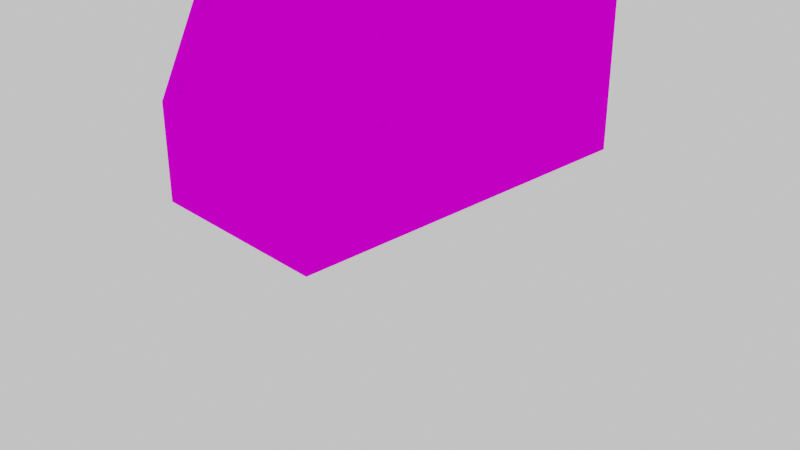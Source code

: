 # Source: correio.blend  (saved by Blender 2.91.10; exported with 4.5.12 LTS)
import bpy
from mathutils import Matrix  # noqa: F401  (used for matrix-valued properties, if any)

bpy.ops.wm.read_factory_settings(use_empty=True)
scene = bpy.context.scene
scene.name = 'Scene'

# ---- collections
col_collection = bpy.data.collections.new('Collection'); scene.collection.children.link(col_collection)

# ---- images (referenced by path relative to the original .blend; pixels are not part of the script)
import os
ASSET_DIR = os.environ.get("B2B_ASSET_DIR", "")  # directory of the original .blend (textures are referenced by path, not embedded)
HERE = os.path.dirname(os.path.abspath(__file__))  # packed textures are extracted next to this script under _unpacked/

def load_image(name, relpath, width, height, colorspace="sRGB"):
    """Load a texture the original file referenced (path relative to the .blend, or extracted next to this script)."""
    p = next((c for c in (os.path.join(HERE, relpath), os.path.join(ASSET_DIR, relpath)) if relpath and os.path.exists(c)), "")
    if p:
        img = bpy.data.images.load(p, check_existing=True)
        img.name = name
    else:  # same state as the original file: an image datablock whose file is absent (Cycles renders it pink)
        img = bpy.data.images.new(name, width, height)
        img.source = "FILE"
        img.filepath = "//" + (relpath or name)
    img.colorspace_settings.name = colorspace
    return img
img_correio_color_png = load_image('correio_color.png', 'correio_color.png', 1024, 1024, 'sRGB')

# ---- materials (node trees are filled in below, after node groups)
mat_material = bpy.data.materials.new('Material')
mat_material.alpha_threshold = 0.0
mat_material.use_transparent_shadow = False
mat_material.line_color = (0.0, 0.0, 0.0, 1.0)

# ---- material node trees
mat_material.use_nodes = True; mat_material.node_tree.nodes.clear()
_N = mat_material.node_tree.nodes; _L = mat_material.node_tree.links
n0 = _N.new('ShaderNodeOutputMaterial'); n0.name = 'Material Output'; n0.location = (300, 300)
n1 = _N.new('ShaderNodeBsdfDiffuse'); n1.name = 'Diffuse BSDF'; n1.location = (10, 300)
n1.inputs[1].default_value = 0.4
n2 = _N.new('ShaderNodeTexImage'); n2.name = 'Image Texture'; n2.location = (-280, 280)
n2.image = img_correio_color_png
_L.new(n1.outputs[0], n0.inputs[0])
_L.new(n2.outputs[0], n1.inputs[0])
n0.is_active_output = True

# ---- world
world_world_001 = bpy.data.worlds.new('World.001'); scene.world = world_world_001
world_world_001.use_nodes = True; world_world_001.node_tree.nodes.clear()
_N = world_world_001.node_tree.nodes; _L = world_world_001.node_tree.links
n0 = _N.new('ShaderNodeBackground'); n0.name = 'Background'; n0.location = (10, 300)
n0.inputs[0].default_value = (0.7357, 0.7357, 0.7357, 1.0)
n1 = _N.new('ShaderNodeOutputWorld'); n1.name = 'World Output'; n1.location = (300, 300)
_L.new(n0.outputs[0], n1.inputs[0])
n1.is_active_output = True
world_world_001.use_sun_shadow = False
world_world_001.sun_shadow_jitter_overblur = 0.0

# ---- cameras
cam_camera = bpy.data.cameras.new('Camera')
cam_camera.clip_end = 100.0
cam_camera.ortho_scale = 7.314

# ---- meshes
me_cube = bpy.data.meshes.new('Cube')
me_cube.from_pydata([(1.0, 1.994, 2.493), (1.0, 1.994, 0.4934), (1.0, -1.994, 1.493), (1.0, -1.994, 0.4934), (1.0, -1.5, 0.4934), (1.0, -1.5, 2.493), (1.0, -1.003, 0.4934), (1.0, -1.003, 2.493), (1.0, 1.994, 1.493), (1.0, -1.003, 1.493), (1.0, -1.5, 1.493), (1.0, 1.994, 2.793), (1.0, -1.003, 2.793), (0.8845, -1.553, 2.386), (0.8845, -1.941, 1.601), (0.8845, -1.486, 2.353), (0.8845, -1.874, 1.568), (1.0, -1.481, 2.378), (1.0, -1.88, 1.57), (1.0, -1.079, 2.378), (1.0, -1.079, 1.57), (1.0, -1.481, 1.57), (0.9464, -1.481, 2.378), (0.9464, -1.88, 1.57), (0.9464, -1.079, 2.378), (0.9464, -1.079, 1.57), (0.9464, -1.481, 1.57), (0.6049, 2.097, 0.6808), (0.6049, 2.097, 0.9178), (0.6049, 1.965, 0.9178), (0.6049, 1.965, 0.6808), (0.6049, -2.109, 0.6808), (0.6049, -2.109, 0.9178), (0.6049, -1.976, 0.9178), (0.6049, -1.976, 0.6808), (-1.0, 1.994, 2.493), (-1.0, 1.994, 0.4934), (-1.0, -1.994, 1.493), (-1.0, -1.994, 0.4934), (-1.0, -1.5, 0.4934), (-1.0, -1.5, 2.493), (-1.0, -1.003, 0.4934), (-1.0, -1.003, 2.493), (-1.0, 1.994, 1.493), (-1.0, -1.003, 1.493), (-1.0, -1.5, 1.493), (-1.0, 1.994, 2.793), (-1.0, -1.003, 2.793), (-0.8845, -1.553, 2.386), (-0.8845, -1.941, 1.601), (-0.8845, -1.486, 2.353), (-0.8845, -1.874, 1.568), (-1.0, -1.481, 2.378), (-1.0, -1.88, 1.57), (-1.0, -1.079, 2.378), (-1.0, -1.079, 1.57), (-1.0, -1.481, 1.57), (-0.9464, -1.481, 2.378), (-0.9464, -1.88, 1.57), (-0.9464, -1.079, 2.378), (-0.9464, -1.079, 1.57), (-0.9464, -1.481, 1.57), (-0.6049, 2.097, 0.6808), (-0.6049, 2.097, 0.9178), (-0.6049, 1.965, 0.9178), (-0.6049, 1.965, 0.6808), (-0.6049, -2.109, 0.6808), (-0.6049, -2.109, 0.9178), (-0.6049, -1.976, 0.9178), (-0.6049, -1.976, 0.6808), (1.0, 1.994, 0.9933), (1.0, -1.5, 0.9933), (1.0, -1.994, 0.9933), (1.0, -1.003, 0.9933), (-1.0, 1.994, 0.9933), (-1.0, -1.5, 0.9933), (-1.0, -1.994, 0.9933), (-1.0, -1.003, 0.9933)], [], [(70, 8, 9, 73), (71, 10, 2, 72), (73, 9, 10, 71), (9, 7, 19, 20), (9, 8, 0, 7), (7, 5, 17, 19), (7, 0, 11, 12), (14, 13, 15, 16), (2, 5, 13, 14), (21, 20, 25, 26), (19, 17, 22, 24), (5, 2, 18, 17), (2, 10, 21, 18), (10, 9, 20, 21), (26, 25, 24, 22), (23, 26, 22), (20, 19, 24, 25), (17, 18, 23, 22), (18, 21, 26, 23), (62, 27, 28, 63), (63, 28, 29, 64), (27, 62, 65, 30), (28, 27, 30, 29), (32, 31, 34, 33), (74, 77, 44, 43), (7, 12, 47, 42), (6, 4, 39, 41), (4, 3, 38, 39), (75, 76, 37, 45), (70, 74, 43, 8), (77, 75, 45, 44), (42, 40, 5, 7), (76, 72, 2, 37), (1, 6, 41, 36), (46, 47, 12, 11), (44, 55, 54, 42), (44, 42, 35, 43), (42, 54, 52, 40), (43, 35, 0, 8), (35, 46, 11, 0), (42, 47, 46, 35), (49, 51, 50, 48), (2, 14, 49, 37), (37, 49, 48, 40), (40, 48, 13, 5), (50, 51, 16, 15), (14, 16, 51, 49), (48, 50, 15, 13), (56, 61, 60, 55), (54, 59, 57, 52), (40, 52, 53, 37), (37, 53, 56, 45), (45, 56, 55, 44), (61, 57, 59, 60), (58, 57, 61), (55, 60, 59, 54), (52, 57, 58, 53), (53, 58, 61, 56), (31, 32, 67, 66), (63, 64, 65, 62), (32, 33, 68, 67), (66, 69, 34, 31), (67, 68, 69, 66), (38, 3, 72, 76), (41, 39, 75, 77), (1, 36, 74, 70), (39, 38, 76, 75), (36, 41, 77, 74), (6, 73, 71, 4), (4, 71, 72, 3), (1, 70, 73, 6)])
_uv = me_cube.uv_layers.new(name='UVMap')
_uv.uv.foreach_set('vector', [0.1242, 0.7343, 0.1093, 0.7343, 0.1093, 0.8238, 0.1242, 0.8238, 0.7606, 0.7658, 0.7453, 0.7658, 0.7453, 0.7809, 0.7606, 0.7809, 0.7606, 0.7505, 0.7453, 0.7505, 0.7453, 0.7658, 0.7606, 0.7658, 0.7453, 0.7505, 0.7146, 0.7505, 0.7182, 0.7529, 0.7429, 0.7529, 0.1093, 0.8238, 0.1093, 0.7343, 0.07943, 0.7343, 0.07943, 0.8238, 0.7146, 0.7505, 0.7146, 0.7658, 0.7182, 0.7652, 0.7182, 0.7529, 0.07943, 0.8238, 0.07943, 0.7343, 0.07047, 0.7343, 0.07047, 0.8238, 0.8281, 0.8422, 0.8281, 0.8691, 0.8304, 0.8691, 0.8304, 0.8422, 0.7668, 0.811, 0.7668, 0.844, 0.7703, 0.8405, 0.7703, 0.8146, 0.8353, 0.8545, 0.8353, 0.8422, 0.8337, 0.8422, 0.8337, 0.8545, 0.8402, 0.8422, 0.8402, 0.8545, 0.8419, 0.8545, 0.8419, 0.8422, 0.7146, 0.7658, 0.7453, 0.7809, 0.7429, 0.7774, 0.7182, 0.7652, 0.7453, 0.7809, 0.7453, 0.7658, 0.7429, 0.7652, 0.7429, 0.7774, 0.7453, 0.7658, 0.7453, 0.7505, 0.7429, 0.7529, 0.7429, 0.7652, 0.8281, 0.6075, 0.8405, 0.6075, 0.8405, 0.5826, 0.8281, 0.5826, 0.8158, 0.6075, 0.8281, 0.6075, 0.8281, 0.5826, 0.8369, 0.8422, 0.8369, 0.8666, 0.8386, 0.8666, 0.8386, 0.8422, 0.8337, 0.8686, 0.8337, 0.8422, 0.832, 0.8422, 0.832, 0.8686, 0.8353, 0.8667, 0.8353, 0.8545, 0.8337, 0.8545, 0.8337, 0.8667, 0.2149, 0.5332, 0.2149, 0.5206, 0.2124, 0.5206, 0.2124, 0.5332, 0.2176, 0.5206, 0.2176, 0.5079, 0.2162, 0.5079, 0.2162, 0.5206, 0.2162, 0.5332, 0.2162, 0.5206, 0.2149, 0.5206, 0.2149, 0.5332, 0.1838, 0.5342, 0.1838, 0.5317, 0.1824, 0.5317, 0.1824, 0.5342, 0.1824, 0.5342, 0.1824, 0.5317, 0.181, 0.5317, 0.181, 0.5342, 0.1541, 0.7343, 0.1541, 0.8238, 0.169, 0.8238, 0.169, 0.7343, 0.2763, 0.7872, 0.2675, 0.7872, 0.2675, 0.8469, 0.2763, 0.8469, 0.7265, 0.8646, 0.7265, 0.8898, 0.8281, 0.8898, 0.8281, 0.8646, 0.7265, 0.8898, 0.7265, 0.9149, 0.8281, 0.9149, 0.8281, 0.8898, 0.7913, 0.7658, 0.7913, 0.7809, 0.8066, 0.7809, 0.8066, 0.7658, 0.1302, 0.8682, 0.07047, 0.8682, 0.07047, 0.8829, 0.1302, 0.8829, 0.7913, 0.7505, 0.7913, 0.7658, 0.8066, 0.7658, 0.8066, 0.7505, 0.8433, 0.7809, 0.8281, 0.7809, 0.8281, 0.8422, 0.8433, 0.8422, 0.8281, 0.796, 0.7668, 0.796, 0.7668, 0.811, 0.8281, 0.811, 0.7265, 0.7126, 0.7265, 0.8646, 0.8281, 0.8646, 0.8281, 0.7126, 0.2078, 0.8532, 0.2078, 0.9426, 0.2675, 0.9426, 0.2675, 0.8532, 0.8066, 0.7505, 0.809, 0.7529, 0.8337, 0.7529, 0.8373, 0.7505, 0.169, 0.8238, 0.1989, 0.8238, 0.1989, 0.7343, 0.169, 0.7343, 0.8373, 0.7505, 0.8337, 0.7529, 0.8337, 0.7652, 0.8373, 0.7658, 0.07047, 0.8829, 0.07047, 0.9125, 0.1302, 0.9125, 0.1302, 0.8829, 0.07047, 0.9125, 0.07047, 0.9213, 0.1302, 0.9213, 0.1302, 0.9125, 0.1989, 0.8238, 0.2078, 0.8238, 0.2078, 0.7343, 0.1989, 0.7343, 0.8456, 0.8352, 0.8433, 0.8352, 0.8433, 0.862, 0.8456, 0.862, 0.7668, 0.811, 0.7703, 0.8146, 0.8246, 0.8146, 0.8281, 0.811, 0.8281, 0.811, 0.8246, 0.8146, 0.8246, 0.8405, 0.8281, 0.844, 0.8281, 0.844, 0.8246, 0.8405, 0.7703, 0.8405, 0.7668, 0.844, 0.9333, 0.4504, 0.9594, 0.4504, 0.9594, 0.3957, 0.9333, 0.3957, 0.919, 0.8655, 0.9211, 0.8655, 0.9211, 0.8113, 0.919, 0.8113, 0.8433, 0.8352, 0.8454, 0.8352, 0.8454, 0.7809, 0.8433, 0.7809, 0.8353, 0.8545, 0.8369, 0.8545, 0.8369, 0.8422, 0.8353, 0.8422, 0.9095, 0.8484, 0.9078, 0.8484, 0.9078, 0.8607, 0.9095, 0.8607, 0.8373, 0.7658, 0.8337, 0.7652, 0.809, 0.7774, 0.8066, 0.7809, 0.8066, 0.7809, 0.809, 0.7774, 0.809, 0.7652, 0.8066, 0.7658, 0.8066, 0.7658, 0.809, 0.7652, 0.809, 0.7529, 0.8066, 0.7505, 0.8034, 0.5826, 0.8034, 0.6075, 0.8158, 0.6075, 0.8158, 0.5826, 0.7911, 0.5826, 0.8034, 0.6075, 0.8034, 0.5826, 0.8402, 0.8422, 0.8386, 0.8422, 0.8386, 0.8666, 0.8402, 0.8666, 0.8304, 0.8686, 0.832, 0.8686, 0.832, 0.8422, 0.8304, 0.8422, 0.8353, 0.8667, 0.8369, 0.8667, 0.8369, 0.8545, 0.8353, 0.8545, 0.2149, 0.5079, 0.2124, 0.5079, 0.2124, 0.5206, 0.2149, 0.5206, 0.1433, 0.5365, 0.1447, 0.5365, 0.1447, 0.534, 0.1433, 0.534, 0.2149, 0.5206, 0.2162, 0.5206, 0.2162, 0.5079, 0.2149, 0.5079, 0.2155, 0.4997, 0.2169, 0.4997, 0.2169, 0.487, 0.2155, 0.487, 0.1838, 0.5342, 0.1852, 0.5342, 0.1852, 0.5317, 0.1838, 0.5317, 0.893, 0.889, 0.8142, 0.889, 0.8142, 0.9083, 0.893, 0.9083, 0.826, 0.8499, 0.826, 0.8695, 0.8457, 0.8695, 0.8457, 0.8499, 0.8142, 0.889, 0.7353, 0.889, 0.7353, 0.9085, 0.8142, 0.9085, 0.826, 0.8695, 0.826, 0.889, 0.8457, 0.889, 0.8457, 0.8695, 0.826, 0.7318, 0.826, 0.8499, 0.8457, 0.8499, 0.8457, 0.7318, 0.826, 0.8499, 0.8063, 0.8499, 0.8063, 0.8695, 0.826, 0.8695, 0.826, 0.8695, 0.8063, 0.8695, 0.8063, 0.889, 0.826, 0.889, 0.826, 0.7318, 0.8063, 0.7318, 0.8063, 0.8499, 0.826, 0.8499])
me_cube.materials.append(mat_material)
me_cube.use_remesh_preserve_volume = False
me_cube.use_remesh_preserve_attributes = False
me_cube.use_mirror_vertex_groups = False
me_cube.update()
me_cube.normals_split_custom_set([tuple(v) for v in zip(*[iter([1.0, 0.0, 0.0, 1.0, 0.0, 0.0, 1.0, 0.0, 0.0, 1.0, 0.0, 0.0, 1.0, 0.0, 0.0, 1.0, 0.0, 0.0, 1.0, 0.0, 0.0, 1.0, 0.0, 0.0, 1.0, 0.0, 0.0, 1.0, 0.0, 0.0, 1.0, 0.0, 0.0, 1.0, 0.0, 0.0, 1.0, 0.0, 0.0, 1.0, 0.0, 0.0, 1.0, 0.0, 0.0, 1.0, 0.0, 0.0, 1.0, 0.0, 0.0, 1.0, 0.0, 0.0, 1.0, 0.0, 0.0, 1.0, 0.0, 0.0, 1.0, 0.0, 0.0, 1.0, 0.0, 0.0, 1.0, 0.0, 0.0, 1.0, 0.0, 0.0, 1.0, 0.0, 0.0, 1.0, 0.0, 0.0, 1.0, 0.0, 0.0, 1.0, 0.0, 0.0, -1.0, 0.0, 0.0, -1.0, 0.0, 0.0, -1.0, 0.0, 0.0, -1.0, 0.0, 0.0, 0.0, -0.8966, 0.4429, 0.0, -0.8966, 0.4429, 0.0, -0.8966, 0.4429, 0.0, -0.8966, 0.4429, 0.0, 0.0, 1.0, 0.0, 0.0, 1.0, 0.0, 0.0, 1.0, 0.0, 0.0, 1.0, 0.0, 0.0, -1.0, 0.0, 0.0, -1.0, 0.0, 0.0, -1.0, 0.0, 0.0, -1.0, 1.0, 0.0, 0.0, 1.0, 0.0, 0.0, 1.0, 0.0, 0.0, 1.0, 0.0, 0.0, 1.0, 0.0, 0.0, 1.0, 0.0, 0.0, 1.0, 0.0, 0.0, 1.0, 0.0, 0.0, 1.0, 0.0, 0.0, 1.0, 0.0, 0.0, 1.0, 0.0, 0.0, 1.0, 0.0, 0.0, 1.0, 0.0, 0.0, 1.0, 0.0, 0.0, 1.0, 0.0, 0.0, 1.0, 0.0, 0.0, 1.0, 0.0, 0.0, 1.0, 0.0, 0.0, 1.0, 0.0, 0.0, 0.0, -1.0, 0.0, 0.0, -1.0, 0.0, 0.0, -1.0, 0.0, 0.0, -1.0, 0.0, 0.0, 0.8966, -0.4429, 0.0, 0.8966, -0.4429, 0.0, 0.8966, -0.4429, 0.0, 0.8966, -0.4429, 0.0, 0.0, 1.0, 0.0, 0.0, 1.0, 0.0, 0.0, 1.0, 0.0, 0.0, 1.0, 0.0, -1.0, 0.0, 0.0, -1.0, 0.0, 0.0, -1.0, 0.0, 0.0, -1.0, 0.0, 0.0, 0.0, -1.0, 0.0, 0.0, -1.0, 0.0, 0.0, -1.0, 0.0, 0.0, -1.0, 0.0, 0.0, 1.0, 0.0, 0.0, 1.0, 0.0, 0.0, 1.0, 0.0, 0.0, 1.0, -1.0, 0.0, 0.0, -1.0, 0.0, 0.0, -1.0, 0.0, 0.0, -1.0, 0.0, 0.0, 1.0, 0.0, 0.0, 1.0, 0.0, 0.0, 1.0, 0.0, 0.0, 1.0, 0.0, 0.0, -1.0, 0.0, 0.0, -1.0, 0.0, 0.0, -1.0, 0.0, 0.0, -1.0, 0.0, 0.0, 0.0, -1.0, 0.0, 0.0, -1.0, 0.0, 0.0, -1.0, 0.0, 0.0, -1.0, 0.0, 0.0, 0.0, -1.0, 0.0, 0.0, -1.0, 0.0, 0.0, -1.0, 0.0, 0.0, -1.0, 0.0, 0.0, -1.0, 0.0, 0.0, -1.0, 0.0, 0.0, -1.0, 0.0, 0.0, -1.0, -1.0, 0.0, 0.0, -1.0, 0.0, 0.0, -1.0, 0.0, 0.0, -1.0, 0.0, 0.0, 0.0, 1.0, 0.0, 0.0, 1.0, 0.0, 0.0, 1.0, 0.0, 0.0, 1.0, 0.0, -1.0, 0.0, 0.0, -1.0, 0.0, 0.0, -1.0, 0.0, 0.0, -1.0, 0.0, 0.0, 0.0, 0.0, 1.0, 0.0, 0.0, 1.0, 0.0, 0.0, 1.0, 0.0, 0.0, 1.0, 0.0, -1.0, 0.0, 0.0, -1.0, 0.0, 0.0, -1.0, 0.0, 0.0, -1.0, 0.0, 0.0, 0.0, -1.0, 0.0, 0.0, -1.0, 0.0, 0.0, -1.0, 0.0, 0.0, -1.0, 0.0, 0.0, 1.0, 0.0, 0.0, 1.0, 0.0, 0.0, 1.0, 0.0, 0.0, 1.0, -1.0, 0.0, 0.0, -1.0, 0.0, 0.0, -1.0, 0.0, 0.0, -1.0, 0.0, 0.0, -1.0, 0.0, 0.0, -1.0, 0.0, 0.0, -1.0, 0.0, 0.0, -1.0, 0.0, 0.0, -1.0, 0.0, 0.0, -1.0, 0.0, 0.0, -1.0, 0.0, 0.0, -1.0, 0.0, 0.0, 0.0, 1.0, 0.0, 0.0, 1.0, 0.0, 0.0, 1.0, 0.0, 0.0, 1.0, 0.0, 0.0, 1.0, 0.0, 0.0, 1.0, 0.0, 0.0, 1.0, 0.0, 0.0, 1.0, 0.0, -1.0, 0.0, 0.0, -1.0, 0.0, 0.0, -1.0, 0.0, 0.0, -1.0, 0.0, 0.0, 1.0, 2.864e-08, 0.0, 1.0, 2.864e-08, 0.0, 1.0, 2.864e-08, 0.0, 1.0, 2.864e-08, 0.0, 0.0, -0.8966, 0.4429, 0.0, -0.8966, 0.4429, 0.0, -0.8966, 0.4429, 0.0, -0.8966, 0.4429, 0.0, -0.8966, 0.4429, 0.0, -0.8966, 0.4429, 0.0, -0.8966, 0.4429, 0.0, -0.8966, 0.4429, 0.0, -0.8966, 0.4429, 0.0, -0.8966, 0.4429, 0.0, -0.8966, 0.4429, 0.0, -0.8966, 0.4429, 0.0, -0.8966, 0.4429, 0.0, -0.8966, 0.4429, 0.0, -0.8966, 0.4429, 0.0, -0.8966, 0.4429, 0.0, 0.4429, 0.8966, 0.0, 0.4429, 0.8966, 0.0, 0.4429, 0.8966, 0.0, 0.4429, 0.8966, 0.0, -0.4429, -0.8966, 0.0, -0.4429, -0.8966, 0.0, -0.4429, -0.8966, 0.0, -0.4429, -0.8966, 0.0, 0.0, 1.0, 0.0, 0.0, 1.0, 0.0, 0.0, 1.0, 0.0, 0.0, 1.0, 0.0, 0.0, -1.0, 0.0, 0.0, -1.0, 0.0, 0.0, -1.0, 0.0, 0.0, -1.0, -1.0, 0.0, 0.0, -1.0, 0.0, 0.0, -1.0, 0.0, 0.0, -1.0, 0.0, 0.0, -1.0, 0.0, 0.0, -1.0, 0.0, 0.0, -1.0, 0.0, 0.0, -1.0, 0.0, 0.0, -1.0, 0.0, 0.0, -1.0, 0.0, 0.0, -1.0, 0.0, 0.0, -1.0, 0.0, 0.0, -1.0, 0.0, 0.0, -1.0, 0.0, 0.0, -1.0, 0.0, 0.0, -1.0, 0.0, 0.0, -1.0, 0.0, 0.0, -1.0, 0.0, 0.0, -1.0, 0.0, 0.0, 0.0, -1.0, 0.0, 0.0, -1.0, 0.0, 0.0, -1.0, 0.0, 0.0, -1.0, 0.0, 0.0, 0.8966, -0.4429, 0.0, 0.8966, -0.4429, 0.0, 0.8966, -0.4429, 0.0, 0.8966, -0.4429, 0.0, 0.0, 1.0, 0.0, 0.0, 1.0, 0.0, 0.0, 1.0, 0.0, 0.0, 1.0, 0.0, -1.0, 0.0, 0.0, -1.0, 0.0, 0.0, -1.0, 0.0, 0.0, -1.0, 0.0, 1.0, 0.0, 0.0, 1.0, 0.0, 0.0, 1.0, 0.0, 0.0, 1.0, 0.0, 0.0, 0.0, 0.0, 1.0, 0.0, 0.0, 1.0, 0.0, 0.0, 1.0, 0.0, 0.0, 1.0, 0.0, 0.0, -1.0, 0.0, 0.0, -1.0, 0.0, 0.0, -1.0, 0.0, 0.0, -1.0, -1.0, 0.0, 0.0, -1.0, 0.0, 0.0, -1.0, 0.0, 0.0, -1.0, 0.0, 0.0, 0.0, -1.0, 0.0, 0.0, -1.0, 0.0, 0.0, -1.0, 0.0, 0.0, -1.0, 0.0, -1.0, 0.0, 0.0, -1.0, 0.0, 0.0, -1.0, 0.0, 0.0, -1.0, 0.0, 0.0, 0.0, 1.0, 0.0, 0.0, 1.0, 0.0, 0.0, 1.0, 0.0, 0.0, 1.0, 0.0, -1.0, 0.0, 0.0, -1.0, 0.0, 0.0, -1.0, 0.0, 0.0, -1.0, 0.0, 0.0, -1.0, 0.0, 0.0, -1.0, 0.0, 0.0, -1.0, 0.0, 0.0, -1.0, 0.0, 0.0, 1.0, 0.0, 0.0, 1.0, 0.0, 0.0, 1.0, 0.0, 0.0, 1.0, 0.0, 0.0, 1.0, 0.0, 0.0, 1.0, 0.0, 0.0, 1.0, 0.0, 0.0, 1.0, 0.0, 0.0, 1.0, 0.0, 0.0, 1.0, 0.0, 0.0, 1.0, 0.0, 0.0, 1.0, 0.0, 0.0])] * 3)])

# ---- objects
ob_cube = bpy.data.objects.new('Cube', me_cube)
ob_camera = bpy.data.objects.new('Camera', cam_camera)

# ---- transforms, parenting, visibility, modifiers, constraints
ob_cube.location = (0.0, 0.0, 0.0)
ob_cube.lock_rotations_4d = False
ob_cube.empty_display_type = 'ARROWS'
ob_cube.lineart.crease_threshold = 0.0
ob_camera.location = (7.359, -6.926, 4.958)
ob_camera.rotation_euler = (1.109, 0.0, 0.8149)
ob_camera.lock_rotations_4d = False
ob_camera.empty_display_type = 'ARROWS'
ob_camera.color = (0.0, 0.0, 0.0, 0.0)
ob_camera.display_type = 'WIRE'
ob_camera.lineart.crease_threshold = 0.0

# ---- collection membership
col_collection.objects.link(ob_cube)
col_collection.objects.link(ob_camera)

# ---- scene / render settings (as saved in the file)
scene.camera = ob_camera
scene.frame_start = 1; scene.frame_end = 250; scene.frame_set(1)
scene.render.engine = 'BLENDER_EEVEE_NEXT'
scene.cycles.use_denoising = False
scene.cycles.samples = 128
scene.cycles.sampling_pattern = 'TABULATED_SOBOL'
scene.cycles.use_adaptive_sampling = False
scene.cycles.use_light_tree = False
scene.view_settings.view_transform = 'Filmic'
bpy.context.view_layer.update()
